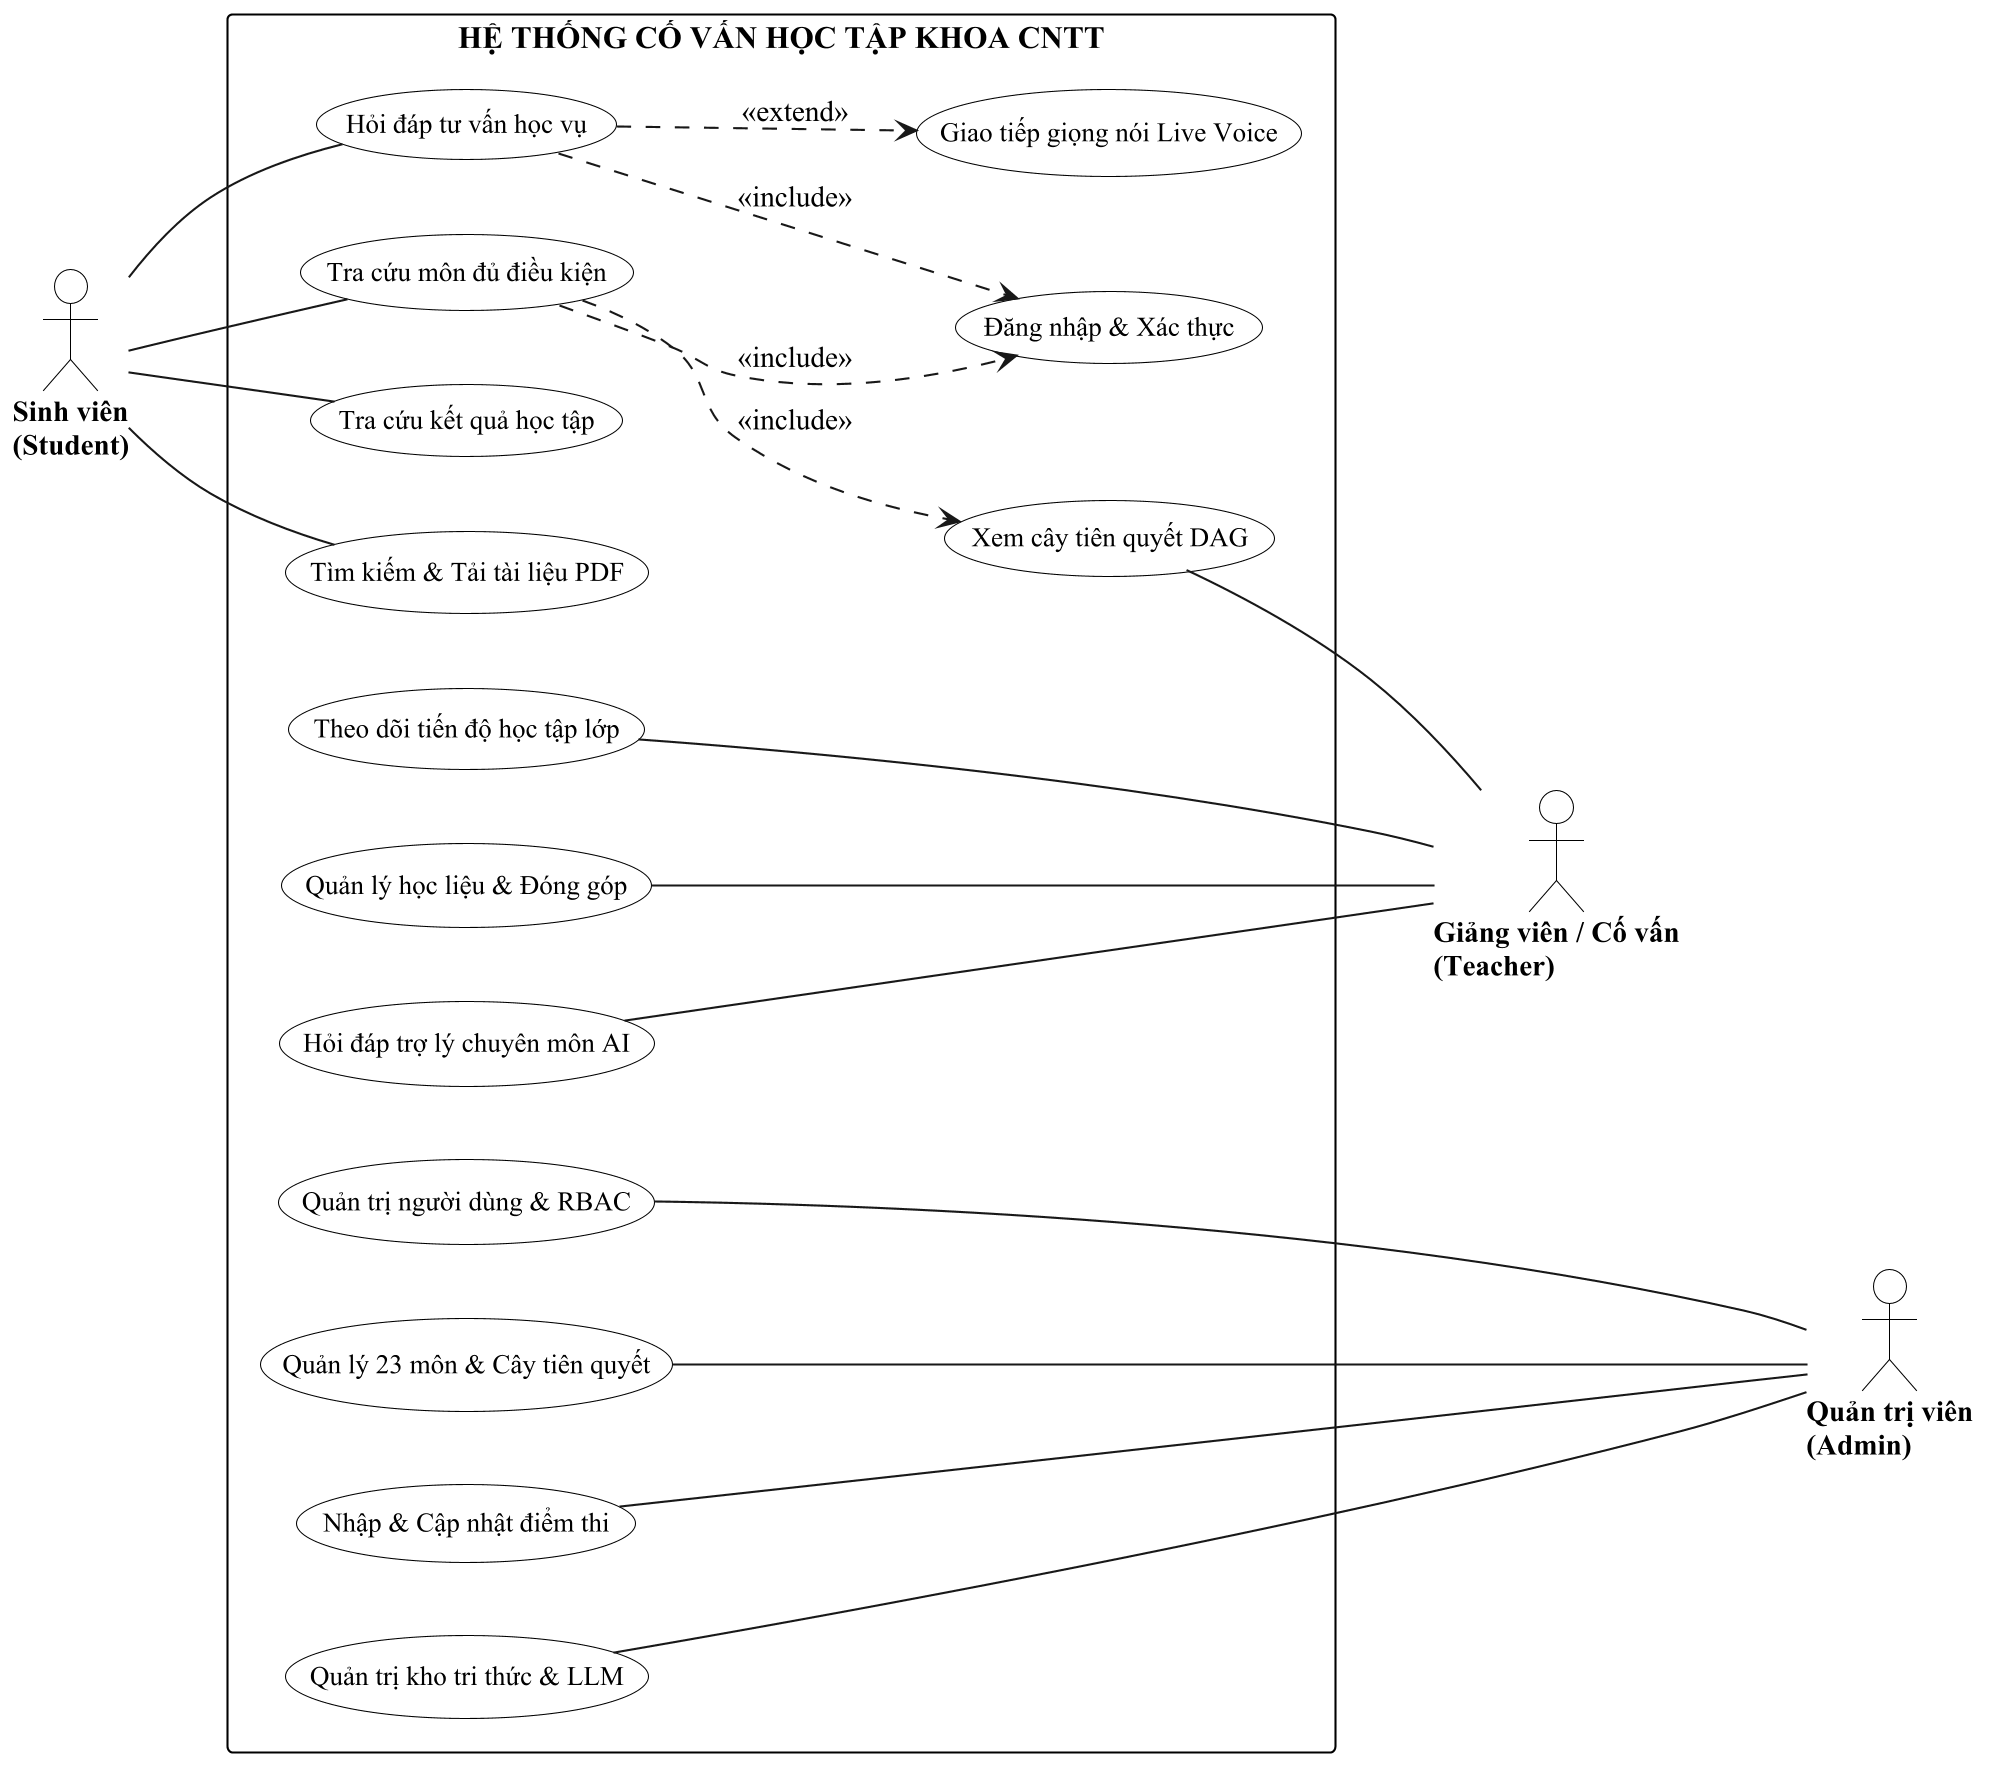

The diagram above was rendered by PlantUML. Its source (embedded in the PNG):
@startuml
left to right direction
skinparam packageStyle rectangle
skinparam shadowing false
skinparam defaultFontName "Times New Roman"
skinparam defaultFontSize 14
skinparam dpi 200

skinparam actor {
    BackgroundColor #FFFFFF
    BorderColor #000000
    FontSize 14
    FontStyle bold
}

skinparam usecase {
    BackgroundColor #FFFFFF
    BorderColor #000000
    FontSize 13
}

skinparam rectangle {
    BackgroundColor #FAFAFA
    BorderColor #000000
    FontSize 15
    FontStyle bold
}

actor "Sinh viên\n(Student)" as SV

rectangle "HỆ THỐNG CỐ VẤN HỌC TẬP KHOA CNTT" {
    usecase "Đăng nhập & Xác thực" as UC_Auth
    usecase "Hỏi đáp tư vấn học vụ" as UC_Chat
    usecase "Giao tiếp giọng nói Live Voice" as UC_Voice
    usecase "Tra cứu môn đủ điều kiện" as UC_Eligible
    usecase "Xem cây tiên quyết DAG" as UC_DAG
    usecase "Tra cứu kết quả học tập" as UC_Grade
    usecase "Tìm kiếm & Tải tài liệu PDF" as UC_Doc

    usecase "Theo dõi tiến độ học tập lớp" as UC_Class
    usecase "Quản lý học liệu & Đóng góp" as UC_Mat
    usecase "Hỏi đáp trợ lý chuyên môn AI" as UC_Advisor

    usecase "Quản trị người dùng & RBAC" as UC_User
    usecase "Quản lý 23 môn & Cây tiên quyết" as UC_Course
    usecase "Nhập & Cập nhật điểm thi" as UC_GradeManage
    usecase "Quản trị kho tri thức & LLM" as UC_RAG
}

actor "Giảng viên / Cố vấn\n(Teacher)" as GV
actor "Quản trị viên\n(Admin)" as AD

' Khóa vị trí GV ở trên và AD ở dưới bên phải
GV -[hidden]down- AD

' Quan hệ phụ thuộc UML include & extend
UC_Chat ..> UC_Voice : <<extend>>
UC_Chat ..> UC_Auth : <<include>>
UC_Eligible ..> UC_DAG : <<include>>
UC_Eligible ..> UC_Auth : <<include>>

' Sinh viên (bên trái)
SV -- UC_Chat
SV -- UC_Eligible
SV -- UC_Grade
SV -- UC_Doc

' Giảng viên (bên phải trên)
UC_DAG -- GV
UC_Class -- GV
UC_Mat -- GV
UC_Advisor -- GV

' Quản trị viên (bên phải dưới)
UC_User -- AD
UC_Course -- AD
UC_GradeManage -- AD
UC_RAG -- AD
@enduml